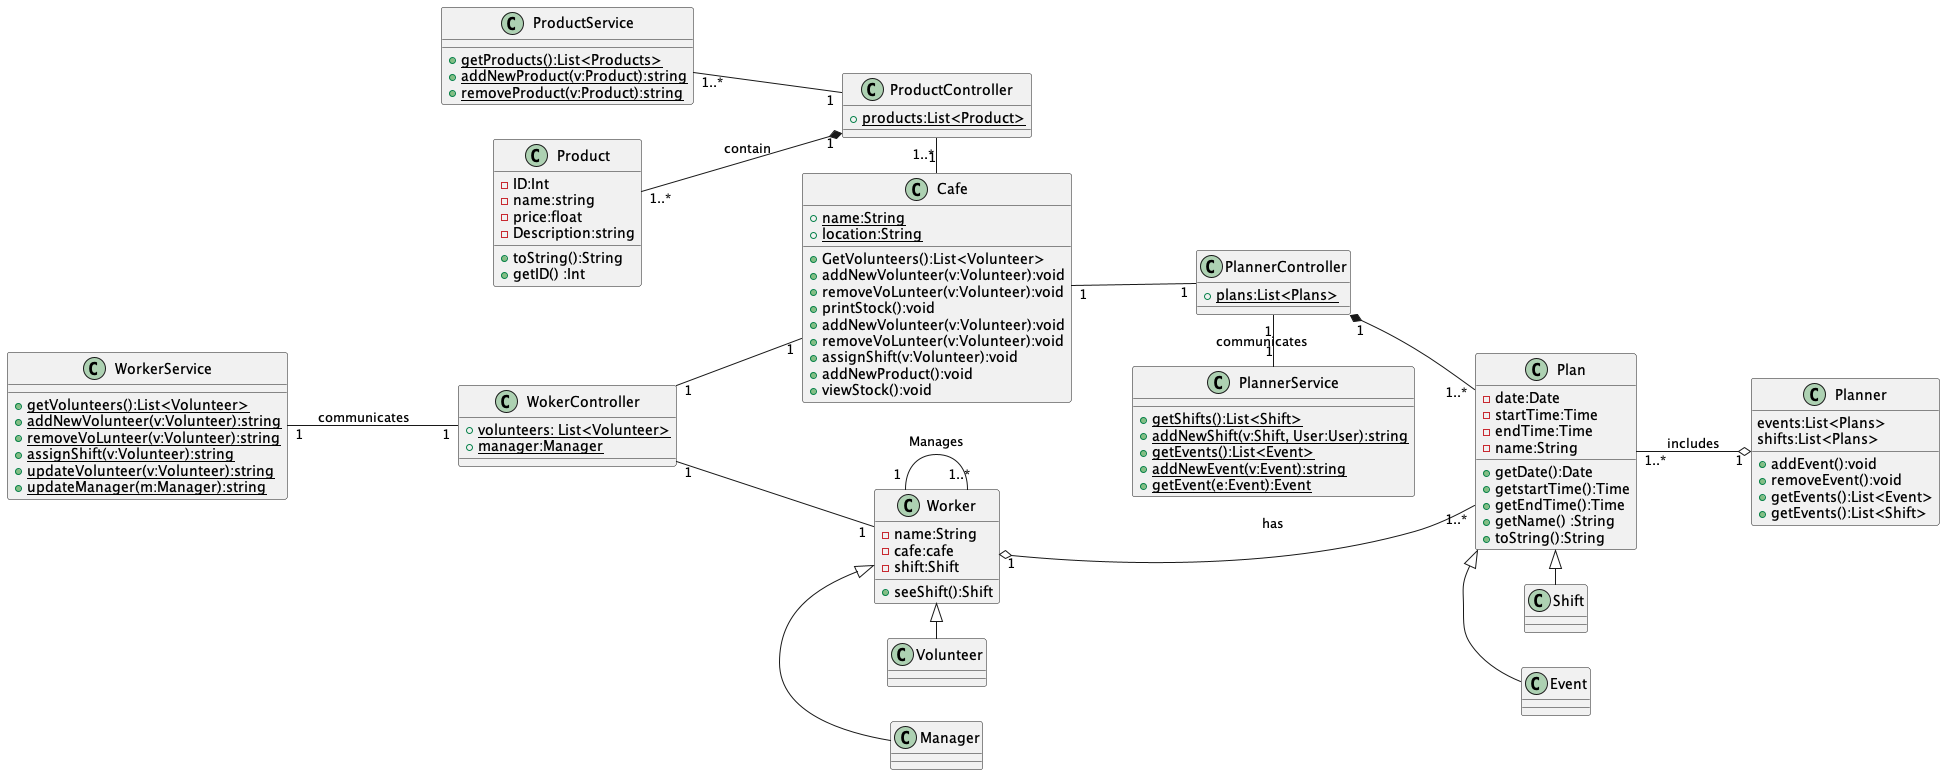

The diagram above was rendered by PlantUML. Its source (embedded in the PNG):
@startuml class diagram
left to right direction 



class Cafe {
    {static} + name:String
    {static} + location:String

    
    + GetVolunteers():List<Volunteer>
    + addNewVolunteer(v:Volunteer):void
    + removeVoLunteer(v:Volunteer):void
    + printStock():void
    + addNewVolunteer(v:Volunteer):void
    + removeVoLunteer(v:Volunteer):void
    + assignShift(v:Volunteer):void
    + addNewProduct():void
    + viewStock():void 
}

class WorkerService {
    {static} + getVolunteers():List<Volunteer>
    {static} + addNewVolunteer(v:Volunteer):string
    {static} + removeVoLunteer(v:Volunteer):string
    {static} + assignShift(v:Volunteer):string
    {static} + updateVolunteer(v:Volunteer):string
    {static} + updateManager(m:Manager):string
}

class ProductService {
    {static} + getProducts():List<Products>
    {static} + addNewProduct(v:Product):string
    {static} + removeProduct(v:Product):string

}

class PlannerService {
    {static} + getShifts():List<Shift>
    {static} + addNewShift(v:Shift, User:User):string
    {static} + getEvents():List<Event>
    {static} + addNewEvent(v:Event):string
    {static} + getEvent(e:Event):Event
}
class Worker{
    - name:String
    - cafe:cafe
    - shift:Shift

    + seeShift():Shift

}
class Manager{
    

    
    
    
}

class Volunteer{
   



}

class Product {
    - ID:Int 
    - name:string
    - price:float
    - Description:string 
    
    + toString():String 
    + getID() :Int 



}



class Shift{
   
}

class Event {
   
}

class Plan{

     - date:Date
    - startTime:Time
    - endTime:Time
    - name:String

    +getDate():Date
    +getstartTime():Time
    +getEndTime():Time
    +getName() :String
    +toString():String

}

class Planner{
    events:List<Plans>
    shifts:List<Plans>
    + addEvent():void 
    + removeEvent():void
    +getEvents():List<Event>
    +getEvents():List<Shift>

}

class WokerController{
    {static} + volunteers: List<Volunteer>
    {static} + manager:Manager


}

class PlannerController{
    {static} + plans:List<Plans>

}

class ProductController{
    {static} + products:List<Product>

}





Cafe "1" -- "1" PlannerController

Worker "1" o--right-- "1..*" Plan:has




Worker "1" -- "1..*" Worker:Manages



ProductController "1" *-up- "1..*" Product:contain 
ProductController "1" -up- "1..*" ProductService
Cafe  "1" -left- "1..*" ProductController


Volunteer -left-^ Worker
Manager -left--^ Worker


WokerController "1" -- "1" Worker
WokerController "1" -- "1" Cafe
WokerController "1" -up- "1" WorkerService:communicates

PlannerController "1" -right- "1" PlannerService:communicates



Plan ^-right- Shift
Plan ^-right- Event

Plan "1..*" --o "1" Planner:includes

PlannerController  "1" *-- "1..*" Plan 

@enduml